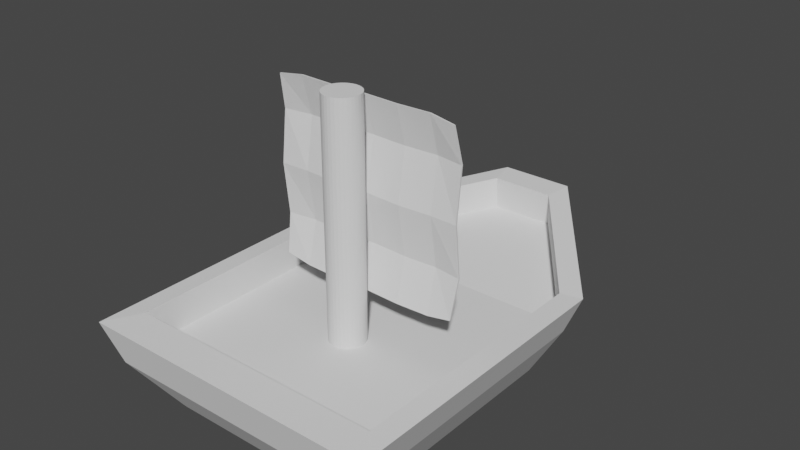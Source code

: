 # Source: ShipBody.blend  (saved by Blender 2.82.7; exported with 4.5.12 LTS)
import bpy
from mathutils import Matrix  # noqa: F401  (used for matrix-valued properties, if any)

bpy.ops.wm.read_factory_settings(use_empty=True)
scene = bpy.context.scene
scene.name = 'Scene'

# ---- collections
col_collection = bpy.data.collections.new('Collection'); scene.collection.children.link(col_collection)

# ---- world
world_world = bpy.data.worlds.new('World'); scene.world = world_world
world_world.use_nodes = True; world_world.node_tree.nodes.clear()
_N = world_world.node_tree.nodes; _L = world_world.node_tree.links
n0 = _N.new('ShaderNodeOutputWorld'); n0.name = 'World Output'; n0.location = (300, 300)
n1 = _N.new('ShaderNodeBackground'); n1.name = 'Background'; n1.location = (10, 300)
n1.inputs[0].default_value = (0.05088, 0.05088, 0.05088, 1.0)
_L.new(n1.outputs[0], n0.inputs[0])
n0.is_active_output = True
world_world.color = (0.05088, 0.05088, 0.05088)
world_world.use_sun_shadow = False
world_world.sun_shadow_jitter_overblur = 0.0

# ---- meshes
me_plane = bpy.data.meshes.new('Plane')
me_plane.from_pydata([(-1.0, -1.0, 0.0), (1.0, -1.0, 0.0), (-1.0, 1.373, 0.0), (1.0, 1.373, 0.0), (-0.2499, -2.0, 0.1545), (0.2499, -2.0, 0.1545), (-1.293, -1.057, 0.5149), (1.293, -1.057, 0.5149), (-1.293, 1.724, 0.5149), (1.293, 1.724, 0.5149), (-0.3231, -2.349, 0.7146), (0.3231, -2.349, 0.7146), (-1.451, -1.08, 0.8994), (1.451, -1.08, 0.8994), (-1.451, 1.823, 0.8994), (1.451, 1.823, 0.8994), (-0.3627, -2.531, 1.124), (0.3627, -2.531, 1.124), (-1.254, -1.013, 0.9134), (1.254, -1.013, 0.9134), (-1.254, 1.494, 0.9134), (1.254, 1.494, 0.9134), (-0.3133, -2.267, 1.107), (0.3133, -2.267, 1.107), (-1.254, -1.039, 0.5859), (1.254, -1.039, 0.5859), (-1.254, 1.469, 0.5859), (1.254, 1.469, 0.5859), (-0.3133, -2.292, 0.7796), (0.3133, -2.292, 0.7796), (-1.254, 1.469, 0.5859), (-1.254, -1.039, 0.5859), (1.254, -1.039, 0.5859), (1.254, 1.469, 0.5859)], [], [(0, 2, 3, 1), (1, 5, 4, 0), (6, 10, 16, 12), (8, 6, 12, 14), (0, 4, 10, 6), (3, 2, 8, 9), (5, 1, 7, 11), (4, 5, 11, 10), (1, 3, 9, 7), (2, 0, 6, 8), (15, 14, 20, 21), (12, 16, 22, 18), (9, 8, 14, 15), (11, 7, 13, 17), (10, 11, 17, 16), (7, 9, 15, 13), (22, 23, 29, 28), (23, 19, 25, 29), (17, 13, 19, 23), (16, 17, 23, 22), (13, 15, 21, 19), (14, 12, 18, 20), (27, 26, 30, 33), (25, 24, 28, 29), (19, 21, 27, 25), (20, 18, 24, 26), (18, 22, 28, 24), (21, 20, 26, 27), (31, 32, 33, 30), (24, 25, 32, 31), (25, 27, 33, 32), (26, 24, 31, 30)])
_uv = me_plane.uv_layers.new(name='UVMap')
_uv.uv.foreach_set('vector', [0.0, 0.0, 0.0, 1.0, 1.0, 1.0, 1.0, 0.0, 1.0, 0.0, 1.0, 0.0, 0.0, 0.0, 0.0, 0.0, 0.0, 0.0, 0.0, 0.0, 0.0, 0.0, 0.0, 0.0, 0.0, 1.0, 0.0, 0.0, 0.0, 0.0, 0.0, 1.0, 0.0, 0.0, 0.0, 0.0, 0.0, 0.0, 0.0, 0.0, 1.0, 1.0, 0.0, 1.0, 0.0, 1.0, 1.0, 1.0, 1.0, 0.0, 1.0, 0.0, 1.0, 0.0, 1.0, 0.0, 0.0, 0.0, 1.0, 0.0, 1.0, 0.0, 0.0, 0.0, 1.0, 0.0, 1.0, 1.0, 1.0, 1.0, 1.0, 0.0, 0.0, 1.0, 0.0, 0.0, 0.0, 0.0, 0.0, 1.0, 1.0, 1.0, 0.0, 1.0, 0.0, 1.0, 1.0, 1.0, 0.0, 0.0, 0.0, 0.0, 0.0, 0.0, 0.0, 0.0, 1.0, 1.0, 0.0, 1.0, 0.0, 1.0, 1.0, 1.0, 1.0, 0.0, 1.0, 0.0, 1.0, 0.0, 1.0, 0.0, 0.0, 0.0, 1.0, 0.0, 1.0, 0.0, 0.0, 0.0, 1.0, 0.0, 1.0, 1.0, 1.0, 1.0, 1.0, 0.0, 0.0, 0.0, 1.0, 0.0, 1.0, 0.0, 0.0, 0.0, 1.0, 0.0, 1.0, 0.0, 1.0, 0.0, 1.0, 0.0, 1.0, 0.0, 1.0, 0.0, 1.0, 0.0, 1.0, 0.0, 0.0, 0.0, 1.0, 0.0, 1.0, 0.0, 0.0, 0.0, 1.0, 0.0, 1.0, 1.0, 1.0, 1.0, 1.0, 0.0, 0.0, 1.0, 0.0, 0.0, 0.0, 0.0, 0.0, 1.0, 1.0, 1.0, 0.0, 1.0, 0.0, 1.0, 1.0, 1.0, 1.0, 0.0, 0.0, 0.0, 0.0, 0.0, 1.0, 0.0, 1.0, 0.0, 1.0, 1.0, 1.0, 1.0, 1.0, 0.0, 0.0, 1.0, 0.0, 0.0, 0.0, 0.0, 0.0, 1.0, 0.0, 0.0, 0.0, 0.0, 0.0, 0.0, 0.0, 0.0, 1.0, 1.0, 0.0, 1.0, 0.0, 1.0, 1.0, 1.0, 0.0, 0.0, 1.0, 0.0, 1.0, 1.0, 0.0, 1.0, 0.0, 0.0, 1.0, 0.0, 1.0, 0.0, 0.0, 0.0, 1.0, 0.0, 1.0, 1.0, 1.0, 1.0, 1.0, 0.0, 0.0, 1.0, 0.0, 0.0, 0.0, 0.0, 0.0, 1.0])
me_plane.use_remesh_fix_poles = True
me_plane.use_remesh_preserve_attributes = False
me_plane.use_mirror_vertex_groups = False
me_plane.update()
me_cylinder = bpy.data.meshes.new('Cylinder')
me_cylinder.from_pydata([(4.431e-08, 0.1725, -0.2783), (4.431e-08, 0.1725, 2.286), (0.03366, 0.1692, -0.2783), (0.03366, 0.1692, 2.286), (0.06603, 0.1594, -0.2783), (0.06603, 0.1594, 2.286), (0.09585, 0.1435, -0.2783), (0.09585, 0.1435, 2.286), (0.122, 0.122, -0.2783), (0.122, 0.122, 2.286), (0.1435, 0.09585, -0.2783), (0.1435, 0.09585, 2.286), (0.1594, 0.06603, -0.2783), (0.1594, 0.06603, 2.286), (0.1692, 0.03366, -0.2783), (0.1692, 0.03366, 2.286), (0.1725, 2.766e-07, -0.2783), (0.1725, 2.766e-07, 2.286), (0.1692, -0.03366, -0.2783), (0.1692, -0.03366, 2.286), (0.1594, -0.06603, -0.2783), (0.1594, -0.06603, 2.286), (0.1435, -0.09585, -0.2783), (0.1435, -0.09585, 2.286), (0.122, -0.122, -0.2783), (0.122, -0.122, 2.286), (0.09585, -0.1435, -0.2783), (0.09585, -0.1435, 2.286), (0.06603, -0.1594, -0.2783), (0.06603, -0.1594, 2.286), (0.03366, -0.1692, -0.2783), (0.03366, -0.1692, 2.286), (-1.191e-08, -0.1725, -0.2783), (-1.191e-08, -0.1725, 2.286), (-0.03366, -0.1692, -0.2783), (-0.03366, -0.1692, 2.286), (-0.06603, -0.1594, -0.2783), (-0.06603, -0.1594, 2.286), (-0.09585, -0.1435, -0.2783), (-0.09585, -0.1435, 2.286), (-0.122, -0.122, -0.2783), (-0.122, -0.122, 2.286), (-0.1435, -0.09585, -0.2783), (-0.1435, -0.09585, 2.286), (-0.1594, -0.06602, -0.2783), (-0.1594, -0.06602, 2.286), (-0.1692, -0.03366, -0.2783), (-0.1692, -0.03366, 2.286), (-0.1725, 4.302e-07, -0.2783), (-0.1725, 4.302e-07, 2.286), (-0.1692, 0.03366, -0.2783), (-0.1692, 0.03366, 2.286), (-0.1594, 0.06603, -0.2783), (-0.1594, 0.06603, 2.286), (-0.1435, 0.09585, -0.2783), (-0.1435, 0.09585, 2.286), (-0.122, 0.122, -0.2783), (-0.122, 0.122, 2.286), (-0.09585, 0.1435, -0.2783), (-0.09585, 0.1435, 2.286), (-0.06603, 0.1594, -0.2783), (-0.06603, 0.1594, 2.286), (-0.03366, 0.1692, -0.2783), (-0.03366, 0.1692, 2.286)], [], [(0, 1, 3, 2), (2, 3, 5, 4), (4, 5, 7, 6), (6, 7, 9, 8), (8, 9, 11, 10), (10, 11, 13, 12), (12, 13, 15, 14), (14, 15, 17, 16), (16, 17, 19, 18), (18, 19, 21, 20), (20, 21, 23, 22), (22, 23, 25, 24), (24, 25, 27, 26), (26, 27, 29, 28), (28, 29, 31, 30), (30, 31, 33, 32), (32, 33, 35, 34), (34, 35, 37, 36), (36, 37, 39, 38), (38, 39, 41, 40), (40, 41, 43, 42), (42, 43, 45, 44), (44, 45, 47, 46), (46, 47, 49, 48), (48, 49, 51, 50), (50, 51, 53, 52), (52, 53, 55, 54), (54, 55, 57, 56), (56, 57, 59, 58), (58, 59, 61, 60), (3, 1, 63, 61, 59, 57, 55, 53, 51, 49, 47, 45, 43, 41, 39, 37, 35, 33, 31, 29, 27, 25, 23, 21, 19, 17, 15, 13, 11, 9, 7, 5), (60, 61, 63, 62), (62, 63, 1, 0), (0, 2, 4, 6, 8, 10, 12, 14, 16, 18, 20, 22, 24, 26, 28, 30, 32, 34, 36, 38, 40, 42, 44, 46, 48, 50, 52, 54, 56, 58, 60, 62)])
_uv = me_cylinder.uv_layers.new(name='UVMap')
_uv.uv.foreach_set('vector', [1.0, 0.5, 1.0, 1.0, 0.9688, 1.0, 0.9688, 0.5, 0.9688, 0.5, 0.9688, 1.0, 0.9375, 1.0, 0.9375, 0.5, 0.9375, 0.5, 0.9375, 1.0, 0.9062, 1.0, 0.9062, 0.5, 0.9062, 0.5, 0.9062, 1.0, 0.875, 1.0, 0.875, 0.5, 0.875, 0.5, 0.875, 1.0, 0.8438, 1.0, 0.8438, 0.5, 0.8438, 0.5, 0.8438, 1.0, 0.8125, 1.0, 0.8125, 0.5, 0.8125, 0.5, 0.8125, 1.0, 0.7812, 1.0, 0.7812, 0.5, 0.7812, 0.5, 0.7812, 1.0, 0.75, 1.0, 0.75, 0.5, 0.75, 0.5, 0.75, 1.0, 0.7188, 1.0, 0.7188, 0.5, 0.7188, 0.5, 0.7188, 1.0, 0.6875, 1.0, 0.6875, 0.5, 0.6875, 0.5, 0.6875, 1.0, 0.6562, 1.0, 0.6562, 0.5, 0.6562, 0.5, 0.6562, 1.0, 0.625, 1.0, 0.625, 0.5, 0.625, 0.5, 0.625, 1.0, 0.5938, 1.0, 0.5938, 0.5, 0.5938, 0.5, 0.5938, 1.0, 0.5625, 1.0, 0.5625, 0.5, 0.5625, 0.5, 0.5625, 1.0, 0.5312, 1.0, 0.5312, 0.5, 0.5312, 0.5, 0.5312, 1.0, 0.5, 1.0, 0.5, 0.5, 0.5, 0.5, 0.5, 1.0, 0.4688, 1.0, 0.4688, 0.5, 0.4688, 0.5, 0.4688, 1.0, 0.4375, 1.0, 0.4375, 0.5, 0.4375, 0.5, 0.4375, 1.0, 0.4062, 1.0, 0.4062, 0.5, 0.4062, 0.5, 0.4062, 1.0, 0.375, 1.0, 0.375, 0.5, 0.375, 0.5, 0.375, 1.0, 0.3438, 1.0, 0.3438, 0.5, 0.3438, 0.5, 0.3438, 1.0, 0.3125, 1.0, 0.3125, 0.5, 0.3125, 0.5, 0.3125, 1.0, 0.2812, 1.0, 0.2812, 0.5, 0.2812, 0.5, 0.2812, 1.0, 0.25, 1.0, 0.25, 0.5, 0.25, 0.5, 0.25, 1.0, 0.2188, 1.0, 0.2188, 0.5, 0.2188, 0.5, 0.2188, 1.0, 0.1875, 1.0, 0.1875, 0.5, 0.1875, 0.5, 0.1875, 1.0, 0.1562, 1.0, 0.1562, 0.5, 0.1562, 0.5, 0.1562, 1.0, 0.125, 1.0, 0.125, 0.5, 0.125, 0.5, 0.125, 1.0, 0.09375, 1.0, 0.09375, 0.5, 0.09375, 0.5, 0.09375, 1.0, 0.0625, 1.0, 0.0625, 0.5, 0.2968, 0.4854, 0.25, 0.49, 0.2032, 0.4854, 0.1582, 0.4717, 0.1167, 0.4496, 0.08029, 0.4197, 0.05045, 0.3833, 0.02827, 0.3418, 0.01461, 0.2968, 0.01, 0.25, 0.01461, 0.2032, 0.02827, 0.1582, 0.05045, 0.1167, 0.08029, 0.08029, 0.1167, 0.05045, 0.1582, 0.02827, 0.2032, 0.01461, 0.25, 0.01, 0.2968, 0.01461, 0.3418, 0.02827, 0.3833, 0.05045, 0.4197, 0.08029, 0.4496, 0.1167, 0.4717, 0.1582, 0.4854, 0.2032, 0.49, 0.25, 0.4854, 0.2968, 0.4717, 0.3418, 0.4496, 0.3833, 0.4197, 0.4197, 0.3833, 0.4496, 0.3418, 0.4717, 0.0625, 0.5, 0.0625, 1.0, 0.03125, 1.0, 0.03125, 0.5, 0.03125, 0.5, 0.03125, 1.0, 0.0, 1.0, 0.0, 0.5, 0.75, 0.49, 0.7968, 0.4854, 0.8418, 0.4717, 0.8833, 0.4496, 0.9197, 0.4197, 0.9496, 0.3833, 0.9717, 0.3418, 0.9854, 0.2968, 0.99, 0.25, 0.9854, 0.2032, 0.9717, 0.1582, 0.9496, 0.1167, 0.9197, 0.08029, 0.8833, 0.05045, 0.8418, 0.02827, 0.7968, 0.01461, 0.75, 0.01, 0.7032, 0.01461, 0.6582, 0.02827, 0.6167, 0.05045, 0.5803, 0.08029, 0.5504, 0.1167, 0.5283, 0.1582, 0.5146, 0.2032, 0.51, 0.25, 0.5146, 0.2968, 0.5283, 0.3418, 0.5504, 0.3833, 0.5803, 0.4197, 0.6167, 0.4496, 0.6582, 0.4717, 0.7032, 0.4854])
me_cylinder.use_remesh_fix_poles = True
me_cylinder.use_remesh_preserve_attributes = False
me_cylinder.use_mirror_vertex_groups = False
me_cylinder.update()
me_plane_002 = bpy.data.meshes.new('Plane.002')
me_plane_002.from_pydata([(-0.9178, -0.8689, -0.1068), (0.9099, -0.8689, -0.1068), (-0.9178, 0.8334, -0.1056), (0.9099, 0.8334, -0.1056), (-0.9452, -2.843e-09, -0.08897), (0.94, -3.889e-09, -0.08897), (-0.3681, -0.9126, -0.1194), (-0.3681, 0.8729, -0.1181), (-0.3694, -3.628e-09, -0.1009), (0.3133, -0.9126, -0.1194), (0.3133, 0.8729, -0.1181), (0.3133, -3.628e-09, -0.1009), (-0.9452, -0.5, -0.03582), (0.94, -0.5, -0.03582), (-0.3694, -0.5, -0.01671), (0.3133, -0.5, -0.01671), (0.94, 0.4916, -0.03555), (-0.9452, 0.4916, -0.03555), (-0.3694, 0.4937, -0.0165), (0.3133, 0.4937, -0.0165), (-0.02999, 0.8729, -0.1047), (-0.02999, -2.843e-09, -0.08081), (-0.02999, -0.9126, -0.106), (-0.02999, -0.5, -0.0003954), (-0.02999, 0.4937, -0.0001882), (-0.6867, 0.8729, -0.1047), (-0.6867, -2.843e-09, -0.08081), (-0.6867, -0.9126, -0.106), (-0.6867, -0.5, -0.0004215), (-0.6867, 0.4937, -0.0002143), (0.6567, -0.9126, -0.106), (0.6567, 0.8729, -0.1047), (0.6567, -2.843e-09, -0.08081), (0.6567, -0.5, -0.0004215), (0.6567, 0.4937, -0.0002143), (-0.9178, -0.8689, -0.1205), (0.91, -0.8689, -0.1205), (-0.9178, 0.8334, -0.1193), (0.91, 0.8334, -0.1193), (-0.9452, -4.998e-05, -0.1027), (0.94, -4.998e-05, -0.1027), (-0.3681, -0.9126, -0.1331), (-0.3681, 0.8729, -0.1318), (-0.3694, -4.998e-05, -0.1146), (0.3133, -0.9126, -0.1331), (0.3133, 0.8729, -0.1318), (0.3133, -4.998e-05, -0.1146), (-0.9452, -0.5, -0.04952), (0.94, -0.5, -0.04952), (-0.3694, -0.5, -0.0304), (0.3133, -0.5, -0.0304), (0.94, 0.4915, -0.04924), (-0.9452, 0.4915, -0.04924), (-0.3694, 0.4936, -0.03019), (0.3133, 0.4936, -0.03019), (-0.02998, 0.8729, -0.1184), (-0.02998, -4.998e-05, -0.0945), (-0.02998, -0.9126, -0.1197), (-0.02998, -0.5, -0.01409), (-0.02998, 0.4936, -0.01388), (-0.6867, 0.8729, -0.1184), (-0.6867, -4.998e-05, -0.0945), (-0.6867, -0.9126, -0.1197), (-0.6867, -0.5, -0.01412), (-0.6867, 0.4936, -0.01391), (0.6567, -0.9126, -0.1197), (0.6567, 0.8729, -0.1184), (0.6567, -4.998e-05, -0.0945), (0.6567, -0.5, -0.01412), (0.6567, 0.4936, -0.01391)], [], [(34, 31, 3, 16), (33, 32, 5, 13), (28, 26, 8, 14), (29, 25, 7, 18), (23, 21, 11, 15), (24, 20, 10, 19), (22, 23, 15, 9), (27, 28, 14, 6), (30, 33, 13, 1), (21, 24, 19, 11), (26, 29, 18, 8), (32, 34, 16, 5), (8, 18, 24, 21), (6, 14, 23, 22), (18, 7, 20, 24), (14, 8, 21, 23), (4, 17, 29, 26), (0, 12, 28, 27), (17, 2, 25, 29), (12, 4, 26, 28), (11, 19, 34, 32), (9, 15, 33, 30), (15, 11, 32, 33), (19, 10, 31, 34), (69, 51, 38, 66), (68, 48, 40, 67), (63, 49, 43, 61), (64, 53, 42, 60), (58, 50, 46, 56), (59, 54, 45, 55), (57, 44, 50, 58), (62, 41, 49, 63), (65, 36, 48, 68), (56, 46, 54, 59), (61, 43, 53, 64), (67, 40, 51, 69), (43, 56, 59, 53), (41, 57, 58, 49), (53, 59, 55, 42), (49, 58, 56, 43), (39, 61, 64, 52), (35, 62, 63, 47), (52, 64, 60, 37), (47, 63, 61, 39), (46, 67, 69, 54), (44, 65, 68, 50), (50, 68, 67, 46), (54, 69, 66, 45), (5, 16, 51, 40), (16, 3, 38, 51), (4, 12, 47, 39), (2, 17, 52, 37), (7, 25, 60, 42), (25, 2, 37, 60), (1, 13, 48, 36), (6, 22, 57, 41), (17, 4, 39, 52), (9, 30, 65, 44), (22, 9, 44, 57), (0, 27, 62, 35), (13, 5, 40, 48), (3, 31, 66, 38), (31, 10, 45, 66), (27, 6, 41, 62), (12, 0, 35, 47), (20, 7, 42, 55), (30, 1, 36, 65), (10, 20, 55, 45)])
_uv = me_plane_002.uv_layers.new(name='UVMap')
_uv.uv.foreach_set('vector', [0.8283, 0.75, 0.8283, 1.0, 1.0, 1.0, 1.0, 0.75, 0.8283, 0.25, 0.8283, 0.5, 1.0, 0.5, 1.0, 0.25, 0.1567, 0.25, 0.1567, 0.5, 0.3133, 0.5, 0.3133, 0.25, 0.1567, 0.75, 0.1567, 1.0, 0.3133, 1.0, 0.3133, 0.75, 0.485, 0.25, 0.485, 0.5, 0.6567, 0.5, 0.6567, 0.25, 0.485, 0.75, 0.485, 1.0, 0.6567, 1.0, 0.6567, 0.75, 0.485, 0.0, 0.485, 0.25, 0.6567, 0.25, 0.6567, 0.0, 0.1567, 0.0, 0.1567, 0.25, 0.3133, 0.25, 0.3133, 0.0, 0.8283, 0.0, 0.8283, 0.25, 1.0, 0.25, 1.0, 0.0, 0.485, 0.5, 0.485, 0.75, 0.6567, 0.75, 0.6567, 0.5, 0.1567, 0.5, 0.1567, 0.75, 0.3133, 0.75, 0.3133, 0.5, 0.8283, 0.5, 0.8283, 0.75, 1.0, 0.75, 1.0, 0.5, 0.3133, 0.5, 0.3133, 0.75, 0.485, 0.75, 0.485, 0.5, 0.3133, 0.0, 0.3133, 0.25, 0.485, 0.25, 0.485, 0.0, 0.3133, 0.75, 0.3133, 1.0, 0.485, 1.0, 0.485, 0.75, 0.3133, 0.25, 0.3133, 0.5, 0.485, 0.5, 0.485, 0.25, 0.0, 0.5, 0.0, 0.75, 0.1567, 0.75, 0.1567, 0.5, 0.0, 0.0, 0.0, 0.25, 0.1567, 0.25, 0.1567, 0.0, 0.0, 0.75, 0.0, 1.0, 0.1567, 1.0, 0.1567, 0.75, 0.0, 0.25, 0.0, 0.5, 0.1567, 0.5, 0.1567, 0.25, 0.6567, 0.5, 0.6567, 0.75, 0.8283, 0.75, 0.8283, 0.5, 0.6567, 0.0, 0.6567, 0.25, 0.8283, 0.25, 0.8283, 0.0, 0.6567, 0.25, 0.6567, 0.5, 0.8283, 0.5, 0.8283, 0.25, 0.6567, 0.75, 0.6567, 1.0, 0.8283, 1.0, 0.8283, 0.75, 0.8283, 0.75, 1.0, 0.75, 1.0, 1.0, 0.8283, 1.0, 0.8283, 0.25, 1.0, 0.25, 1.0, 0.5, 0.8283, 0.5, 0.1567, 0.25, 0.3133, 0.25, 0.3133, 0.5, 0.1567, 0.5, 0.1567, 0.75, 0.3133, 0.75, 0.3133, 1.0, 0.1567, 1.0, 0.485, 0.25, 0.6567, 0.25, 0.6567, 0.5, 0.485, 0.5, 0.485, 0.75, 0.6567, 0.75, 0.6567, 1.0, 0.485, 1.0, 0.485, 0.0, 0.6567, 0.0, 0.6567, 0.25, 0.485, 0.25, 0.1567, 0.0, 0.3133, 0.0, 0.3133, 0.25, 0.1567, 0.25, 0.8283, 0.0, 1.0, 0.0, 1.0, 0.25, 0.8283, 0.25, 0.485, 0.5, 0.6567, 0.5, 0.6567, 0.75, 0.485, 0.75, 0.1567, 0.5, 0.3133, 0.5, 0.3133, 0.75, 0.1567, 0.75, 0.8283, 0.5, 1.0, 0.5, 1.0, 0.75, 0.8283, 0.75, 0.3133, 0.5, 0.485, 0.5, 0.485, 0.75, 0.3133, 0.75, 0.3133, 0.0, 0.485, 0.0, 0.485, 0.25, 0.3133, 0.25, 0.3133, 0.75, 0.485, 0.75, 0.485, 1.0, 0.3133, 1.0, 0.3133, 0.25, 0.485, 0.25, 0.485, 0.5, 0.3133, 0.5, 0.0, 0.5, 0.1567, 0.5, 0.1567, 0.75, 0.0, 0.75, 0.0, 0.0, 0.1567, 0.0, 0.1567, 0.25, 0.0, 0.25, 0.0, 0.75, 0.1567, 0.75, 0.1567, 1.0, 0.0, 1.0, 0.0, 0.25, 0.1567, 0.25, 0.1567, 0.5, 0.0, 0.5, 0.6567, 0.5, 0.8283, 0.5, 0.8283, 0.75, 0.6567, 0.75, 0.6567, 0.0, 0.8283, 0.0, 0.8283, 0.25, 0.6567, 0.25, 0.6567, 0.25, 0.8283, 0.25, 0.8283, 0.5, 0.6567, 0.5, 0.6567, 0.75, 0.8283, 0.75, 0.8283, 1.0, 0.6567, 1.0, 1.0, 0.5, 1.0, 0.75, 1.0, 0.75, 1.0, 0.5, 1.0, 0.75, 1.0, 1.0, 1.0, 1.0, 1.0, 0.75, 0.0, 0.5, 0.0, 0.25, 0.0, 0.25, 0.0, 0.5, 0.0, 1.0, 0.0, 0.75, 0.0, 0.75, 0.0, 1.0, 0.3133, 1.0, 0.1567, 1.0, 0.1567, 1.0, 0.3133, 1.0, 0.1567, 1.0, 0.0, 1.0, 0.0, 1.0, 0.1567, 1.0, 1.0, 0.0, 1.0, 0.25, 1.0, 0.25, 1.0, 0.0, 0.3133, 0.0, 0.485, 0.0, 0.485, 0.0, 0.3133, 0.0, 0.0, 0.75, 0.0, 0.5, 0.0, 0.5, 0.0, 0.75, 0.6567, 0.0, 0.8283, 0.0, 0.8283, 0.0, 0.6567, 0.0, 0.485, 0.0, 0.6567, 0.0, 0.6567, 0.0, 0.485, 0.0, 0.0, 0.0, 0.1567, 0.0, 0.1567, 0.0, 0.0, 0.0, 1.0, 0.25, 1.0, 0.5, 1.0, 0.5, 1.0, 0.25, 1.0, 1.0, 0.8283, 1.0, 0.8283, 1.0, 1.0, 1.0, 0.8283, 1.0, 0.6567, 1.0, 0.6567, 1.0, 0.8283, 1.0, 0.1567, 0.0, 0.3133, 0.0, 0.3133, 0.0, 0.1567, 0.0, 0.0, 0.25, 0.0, 0.0, 0.0, 0.0, 0.0, 0.25, 0.485, 1.0, 0.3133, 1.0, 0.3133, 1.0, 0.485, 1.0, 0.8283, 0.0, 1.0, 0.0, 1.0, 0.0, 0.8283, 0.0, 0.6567, 1.0, 0.485, 1.0, 0.485, 1.0, 0.6567, 1.0])
me_plane_002.use_remesh_fix_poles = True
me_plane_002.use_remesh_preserve_attributes = False
me_plane_002.use_mirror_vertex_groups = False
me_plane_002.update()

# ---- objects
ob_body = bpy.data.objects.new('Body', me_plane)
ob_mast = bpy.data.objects.new('Mast', me_cylinder)
ob_sail = bpy.data.objects.new('Sail', me_plane_002)

# ---- transforms, parenting, visibility, modifiers, constraints
ob_body.location = (0.01503, 0.2143, 0.0)
ob_body.rotation_euler = (0.0, -0.0, 3.142)
ob_body.lineart.crease_threshold = 0.0
ob_mast.location = (-0.007515, -0.1072, 0.5675)
ob_mast.rotation_euler = (0.0, -0.0, 3.142)
ob_mast.lineart.crease_threshold = 0.0
ob_sail.location = (0.01503, 0.2143, 1.909)
ob_sail.rotation_euler = (1.571, -0.0, 3.142)
ob_sail.lineart.crease_threshold = 0.0

# ---- collection membership
col_collection.objects.link(ob_body)
col_collection.objects.link(ob_mast)
col_collection.objects.link(ob_sail)

# ---- scene / render settings (as saved in the file)
scene.frame_start = 1; scene.frame_end = 250; scene.frame_set(1)
scene.render.engine = 'BLENDER_EEVEE_NEXT'
scene.cycles.use_denoising = False
scene.cycles.samples = 128
scene.cycles.sampling_pattern = 'TABULATED_SOBOL'
scene.cycles.use_adaptive_sampling = False
scene.cycles.use_light_tree = False
scene.view_settings.view_transform = 'Filmic'
bpy.context.view_layer.update()

# ---- added for rendering (the .blend has no active camera and no usable light): camera, sun
cam_auto = bpy.data.cameras.new('AutoCamera')
cam_auto.lens = 50.0
cam_auto.sensor_width = 36.0
cam_auto.clip_end = 1000.0
ob_auto_camera = bpy.data.objects.new('AutoCamera', cam_auto)
scene.collection.objects.link(ob_auto_camera)
ob_auto_camera.location = (5.52882, -6.04825, 5.83765)
ob_auto_camera.rotation_euler = (1.09748, -7.21219e-08, 0.694738)
scene.camera = ob_auto_camera
light_auto_sun = bpy.data.lights.new('AutoSun', 'SUN')
light_auto_sun.energy = 3.0
light_auto_sun.angle = 0.0523599
ob_auto_sun = bpy.data.objects.new('AutoSun', light_auto_sun)
scene.collection.objects.link(ob_auto_sun)
ob_auto_sun.rotation_euler = (0.872665, 0.174533, 0.523599)
bpy.context.view_layer.update()
